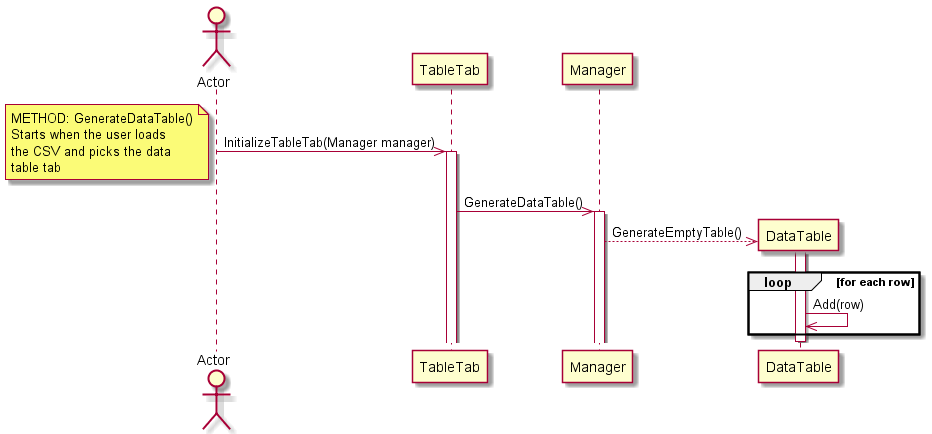

The diagram above was rendered by PlantUML. Its source (embedded in the PNG):
@startuml Sequence1

actor Actor

Actor ->> TableTab : InitializeTableTab(Manager manager)
activate TableTab

note left 
METHOD: GenerateDataTable()
Starts when the user loads
the CSV and picks the data
table tab 
end note

TableTab ->> Manager : GenerateDataTable()
activate Manager

create DataTable
Manager -->> DataTable : GenerateEmptyTable()
activate DataTable


loop for each row 
DataTable ->> DataTable : Add(row)
end

deactivate DataTable

@enduml